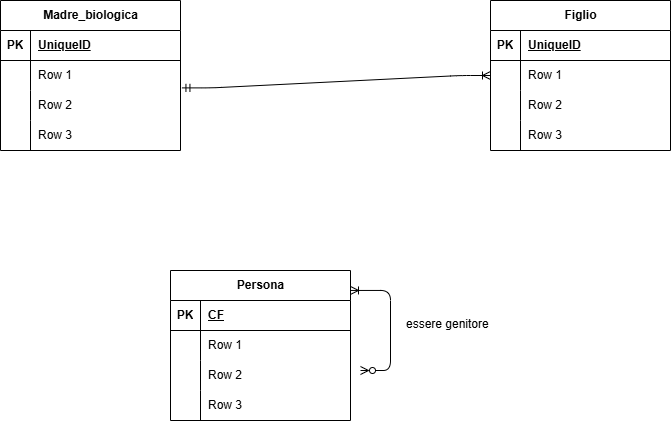

The diagram above was exported from draw.io. Its source (the exported page's mxGraphModel, read from the mxfile embedded in the PNG):
<mxGraphModel dx="1001" dy="488" grid="1" gridSize="10" guides="1" tooltips="1" connect="1" arrows="1" fold="1" page="1" pageScale="1" pageWidth="850" pageHeight="1100" math="0" shadow="0">
  <root>
    <mxCell id="0" />
    <mxCell id="1" parent="0" />
    <mxCell id="2fnU5X-Wdnu5-iDXOzg3-1" parent="1" style="shape=table;startSize=30;container=1;collapsible=1;childLayout=tableLayout;fixedRows=1;rowLines=0;fontStyle=1;align=center;resizeLast=1;html=1;" value="Madre_biologica" vertex="1">
      <mxGeometry height="150" width="180" x="120" y="20" as="geometry" />
    </mxCell>
    <mxCell id="2fnU5X-Wdnu5-iDXOzg3-2" parent="2fnU5X-Wdnu5-iDXOzg3-1" style="shape=tableRow;horizontal=0;startSize=0;swimlaneHead=0;swimlaneBody=0;fillColor=none;collapsible=0;dropTarget=0;points=[[0,0.5],[1,0.5]];portConstraint=eastwest;top=0;left=0;right=0;bottom=1;" value="" vertex="1">
      <mxGeometry height="30" width="180" y="30" as="geometry" />
    </mxCell>
    <mxCell id="2fnU5X-Wdnu5-iDXOzg3-3" parent="2fnU5X-Wdnu5-iDXOzg3-2" style="shape=partialRectangle;connectable=0;fillColor=none;top=0;left=0;bottom=0;right=0;fontStyle=1;overflow=hidden;whiteSpace=wrap;html=1;" value="PK" vertex="1">
      <mxGeometry height="30" width="30" as="geometry">
        <mxRectangle height="30" width="30" as="alternateBounds" />
      </mxGeometry>
    </mxCell>
    <mxCell id="2fnU5X-Wdnu5-iDXOzg3-4" parent="2fnU5X-Wdnu5-iDXOzg3-2" style="shape=partialRectangle;connectable=0;fillColor=none;top=0;left=0;bottom=0;right=0;align=left;spacingLeft=6;fontStyle=5;overflow=hidden;whiteSpace=wrap;html=1;" value="UniqueID" vertex="1">
      <mxGeometry height="30" width="150" x="30" as="geometry">
        <mxRectangle height="30" width="150" as="alternateBounds" />
      </mxGeometry>
    </mxCell>
    <mxCell id="2fnU5X-Wdnu5-iDXOzg3-5" parent="2fnU5X-Wdnu5-iDXOzg3-1" style="shape=tableRow;horizontal=0;startSize=0;swimlaneHead=0;swimlaneBody=0;fillColor=none;collapsible=0;dropTarget=0;points=[[0,0.5],[1,0.5]];portConstraint=eastwest;top=0;left=0;right=0;bottom=0;" value="" vertex="1">
      <mxGeometry height="30" width="180" y="60" as="geometry" />
    </mxCell>
    <mxCell id="2fnU5X-Wdnu5-iDXOzg3-6" parent="2fnU5X-Wdnu5-iDXOzg3-5" style="shape=partialRectangle;connectable=0;fillColor=none;top=0;left=0;bottom=0;right=0;editable=1;overflow=hidden;whiteSpace=wrap;html=1;" value="" vertex="1">
      <mxGeometry height="30" width="30" as="geometry">
        <mxRectangle height="30" width="30" as="alternateBounds" />
      </mxGeometry>
    </mxCell>
    <mxCell id="2fnU5X-Wdnu5-iDXOzg3-7" parent="2fnU5X-Wdnu5-iDXOzg3-5" style="shape=partialRectangle;connectable=0;fillColor=none;top=0;left=0;bottom=0;right=0;align=left;spacingLeft=6;overflow=hidden;whiteSpace=wrap;html=1;" value="Row 1" vertex="1">
      <mxGeometry height="30" width="150" x="30" as="geometry">
        <mxRectangle height="30" width="150" as="alternateBounds" />
      </mxGeometry>
    </mxCell>
    <mxCell id="2fnU5X-Wdnu5-iDXOzg3-8" parent="2fnU5X-Wdnu5-iDXOzg3-1" style="shape=tableRow;horizontal=0;startSize=0;swimlaneHead=0;swimlaneBody=0;fillColor=none;collapsible=0;dropTarget=0;points=[[0,0.5],[1,0.5]];portConstraint=eastwest;top=0;left=0;right=0;bottom=0;" value="" vertex="1">
      <mxGeometry height="30" width="180" y="90" as="geometry" />
    </mxCell>
    <mxCell id="2fnU5X-Wdnu5-iDXOzg3-9" parent="2fnU5X-Wdnu5-iDXOzg3-8" style="shape=partialRectangle;connectable=0;fillColor=none;top=0;left=0;bottom=0;right=0;editable=1;overflow=hidden;whiteSpace=wrap;html=1;" value="" vertex="1">
      <mxGeometry height="30" width="30" as="geometry">
        <mxRectangle height="30" width="30" as="alternateBounds" />
      </mxGeometry>
    </mxCell>
    <mxCell id="2fnU5X-Wdnu5-iDXOzg3-10" parent="2fnU5X-Wdnu5-iDXOzg3-8" style="shape=partialRectangle;connectable=0;fillColor=none;top=0;left=0;bottom=0;right=0;align=left;spacingLeft=6;overflow=hidden;whiteSpace=wrap;html=1;" value="Row 2" vertex="1">
      <mxGeometry height="30" width="150" x="30" as="geometry">
        <mxRectangle height="30" width="150" as="alternateBounds" />
      </mxGeometry>
    </mxCell>
    <mxCell id="2fnU5X-Wdnu5-iDXOzg3-11" parent="2fnU5X-Wdnu5-iDXOzg3-1" style="shape=tableRow;horizontal=0;startSize=0;swimlaneHead=0;swimlaneBody=0;fillColor=none;collapsible=0;dropTarget=0;points=[[0,0.5],[1,0.5]];portConstraint=eastwest;top=0;left=0;right=0;bottom=0;" value="" vertex="1">
      <mxGeometry height="30" width="180" y="120" as="geometry" />
    </mxCell>
    <mxCell id="2fnU5X-Wdnu5-iDXOzg3-12" parent="2fnU5X-Wdnu5-iDXOzg3-11" style="shape=partialRectangle;connectable=0;fillColor=none;top=0;left=0;bottom=0;right=0;editable=1;overflow=hidden;whiteSpace=wrap;html=1;" value="" vertex="1">
      <mxGeometry height="30" width="30" as="geometry">
        <mxRectangle height="30" width="30" as="alternateBounds" />
      </mxGeometry>
    </mxCell>
    <mxCell id="2fnU5X-Wdnu5-iDXOzg3-13" parent="2fnU5X-Wdnu5-iDXOzg3-11" style="shape=partialRectangle;connectable=0;fillColor=none;top=0;left=0;bottom=0;right=0;align=left;spacingLeft=6;overflow=hidden;whiteSpace=wrap;html=1;" value="Row 3" vertex="1">
      <mxGeometry height="30" width="150" x="30" as="geometry">
        <mxRectangle height="30" width="150" as="alternateBounds" />
      </mxGeometry>
    </mxCell>
    <mxCell id="2fnU5X-Wdnu5-iDXOzg3-14" parent="1" style="shape=table;startSize=30;container=1;collapsible=1;childLayout=tableLayout;fixedRows=1;rowLines=0;fontStyle=1;align=center;resizeLast=1;html=1;" value="Figlio" vertex="1">
      <mxGeometry height="150" width="180" x="610" y="20" as="geometry" />
    </mxCell>
    <mxCell id="2fnU5X-Wdnu5-iDXOzg3-15" parent="2fnU5X-Wdnu5-iDXOzg3-14" style="shape=tableRow;horizontal=0;startSize=0;swimlaneHead=0;swimlaneBody=0;fillColor=none;collapsible=0;dropTarget=0;points=[[0,0.5],[1,0.5]];portConstraint=eastwest;top=0;left=0;right=0;bottom=1;" value="" vertex="1">
      <mxGeometry height="30" width="180" y="30" as="geometry" />
    </mxCell>
    <mxCell id="2fnU5X-Wdnu5-iDXOzg3-16" parent="2fnU5X-Wdnu5-iDXOzg3-15" style="shape=partialRectangle;connectable=0;fillColor=none;top=0;left=0;bottom=0;right=0;fontStyle=1;overflow=hidden;whiteSpace=wrap;html=1;" value="PK" vertex="1">
      <mxGeometry height="30" width="30" as="geometry">
        <mxRectangle height="30" width="30" as="alternateBounds" />
      </mxGeometry>
    </mxCell>
    <mxCell id="2fnU5X-Wdnu5-iDXOzg3-17" parent="2fnU5X-Wdnu5-iDXOzg3-15" style="shape=partialRectangle;connectable=0;fillColor=none;top=0;left=0;bottom=0;right=0;align=left;spacingLeft=6;fontStyle=5;overflow=hidden;whiteSpace=wrap;html=1;" value="UniqueID" vertex="1">
      <mxGeometry height="30" width="150" x="30" as="geometry">
        <mxRectangle height="30" width="150" as="alternateBounds" />
      </mxGeometry>
    </mxCell>
    <mxCell id="2fnU5X-Wdnu5-iDXOzg3-18" parent="2fnU5X-Wdnu5-iDXOzg3-14" style="shape=tableRow;horizontal=0;startSize=0;swimlaneHead=0;swimlaneBody=0;fillColor=none;collapsible=0;dropTarget=0;points=[[0,0.5],[1,0.5]];portConstraint=eastwest;top=0;left=0;right=0;bottom=0;" value="" vertex="1">
      <mxGeometry height="30" width="180" y="60" as="geometry" />
    </mxCell>
    <mxCell id="2fnU5X-Wdnu5-iDXOzg3-19" parent="2fnU5X-Wdnu5-iDXOzg3-18" style="shape=partialRectangle;connectable=0;fillColor=none;top=0;left=0;bottom=0;right=0;editable=1;overflow=hidden;whiteSpace=wrap;html=1;" value="" vertex="1">
      <mxGeometry height="30" width="30" as="geometry">
        <mxRectangle height="30" width="30" as="alternateBounds" />
      </mxGeometry>
    </mxCell>
    <mxCell id="2fnU5X-Wdnu5-iDXOzg3-20" parent="2fnU5X-Wdnu5-iDXOzg3-18" style="shape=partialRectangle;connectable=0;fillColor=none;top=0;left=0;bottom=0;right=0;align=left;spacingLeft=6;overflow=hidden;whiteSpace=wrap;html=1;" value="Row 1" vertex="1">
      <mxGeometry height="30" width="150" x="30" as="geometry">
        <mxRectangle height="30" width="150" as="alternateBounds" />
      </mxGeometry>
    </mxCell>
    <mxCell id="2fnU5X-Wdnu5-iDXOzg3-21" parent="2fnU5X-Wdnu5-iDXOzg3-14" style="shape=tableRow;horizontal=0;startSize=0;swimlaneHead=0;swimlaneBody=0;fillColor=none;collapsible=0;dropTarget=0;points=[[0,0.5],[1,0.5]];portConstraint=eastwest;top=0;left=0;right=0;bottom=0;" value="" vertex="1">
      <mxGeometry height="30" width="180" y="90" as="geometry" />
    </mxCell>
    <mxCell id="2fnU5X-Wdnu5-iDXOzg3-22" parent="2fnU5X-Wdnu5-iDXOzg3-21" style="shape=partialRectangle;connectable=0;fillColor=none;top=0;left=0;bottom=0;right=0;editable=1;overflow=hidden;whiteSpace=wrap;html=1;" value="" vertex="1">
      <mxGeometry height="30" width="30" as="geometry">
        <mxRectangle height="30" width="30" as="alternateBounds" />
      </mxGeometry>
    </mxCell>
    <mxCell id="2fnU5X-Wdnu5-iDXOzg3-23" parent="2fnU5X-Wdnu5-iDXOzg3-21" style="shape=partialRectangle;connectable=0;fillColor=none;top=0;left=0;bottom=0;right=0;align=left;spacingLeft=6;overflow=hidden;whiteSpace=wrap;html=1;" value="Row 2" vertex="1">
      <mxGeometry height="30" width="150" x="30" as="geometry">
        <mxRectangle height="30" width="150" as="alternateBounds" />
      </mxGeometry>
    </mxCell>
    <mxCell id="2fnU5X-Wdnu5-iDXOzg3-24" parent="2fnU5X-Wdnu5-iDXOzg3-14" style="shape=tableRow;horizontal=0;startSize=0;swimlaneHead=0;swimlaneBody=0;fillColor=none;collapsible=0;dropTarget=0;points=[[0,0.5],[1,0.5]];portConstraint=eastwest;top=0;left=0;right=0;bottom=0;" value="" vertex="1">
      <mxGeometry height="30" width="180" y="120" as="geometry" />
    </mxCell>
    <mxCell id="2fnU5X-Wdnu5-iDXOzg3-25" parent="2fnU5X-Wdnu5-iDXOzg3-24" style="shape=partialRectangle;connectable=0;fillColor=none;top=0;left=0;bottom=0;right=0;editable=1;overflow=hidden;whiteSpace=wrap;html=1;" value="" vertex="1">
      <mxGeometry height="30" width="30" as="geometry">
        <mxRectangle height="30" width="30" as="alternateBounds" />
      </mxGeometry>
    </mxCell>
    <mxCell id="2fnU5X-Wdnu5-iDXOzg3-26" parent="2fnU5X-Wdnu5-iDXOzg3-24" style="shape=partialRectangle;connectable=0;fillColor=none;top=0;left=0;bottom=0;right=0;align=left;spacingLeft=6;overflow=hidden;whiteSpace=wrap;html=1;" value="Row 3" vertex="1">
      <mxGeometry height="30" width="150" x="30" as="geometry">
        <mxRectangle height="30" width="150" as="alternateBounds" />
      </mxGeometry>
    </mxCell>
    <mxCell id="2fnU5X-Wdnu5-iDXOzg3-27" edge="1" parent="1" source="2fnU5X-Wdnu5-iDXOzg3-8" style="edgeStyle=entityRelationEdgeStyle;fontSize=12;html=1;endArrow=ERoneToMany;startArrow=ERmandOne;entryX=0;entryY=0.5;entryDx=0;entryDy=0;exitX=1.008;exitY=-0.087;exitDx=0;exitDy=0;exitPerimeter=0;" target="2fnU5X-Wdnu5-iDXOzg3-14" value="">
      <mxGeometry height="100" relative="1" width="100" as="geometry">
        <mxPoint x="350" y="130" as="sourcePoint" />
        <mxPoint x="450" y="30" as="targetPoint" />
      </mxGeometry>
    </mxCell>
    <mxCell id="2fnU5X-Wdnu5-iDXOzg3-28" parent="1" style="shape=table;startSize=30;container=1;collapsible=1;childLayout=tableLayout;fixedRows=1;rowLines=0;fontStyle=1;align=center;resizeLast=1;html=1;" value="Persona" vertex="1">
      <mxGeometry height="150" width="180" x="290" y="290" as="geometry" />
    </mxCell>
    <mxCell id="2fnU5X-Wdnu5-iDXOzg3-29" parent="2fnU5X-Wdnu5-iDXOzg3-28" style="shape=tableRow;horizontal=0;startSize=0;swimlaneHead=0;swimlaneBody=0;fillColor=none;collapsible=0;dropTarget=0;points=[[0,0.5],[1,0.5]];portConstraint=eastwest;top=0;left=0;right=0;bottom=1;" value="" vertex="1">
      <mxGeometry height="30" width="180" y="30" as="geometry" />
    </mxCell>
    <mxCell id="2fnU5X-Wdnu5-iDXOzg3-30" parent="2fnU5X-Wdnu5-iDXOzg3-29" style="shape=partialRectangle;connectable=0;fillColor=none;top=0;left=0;bottom=0;right=0;fontStyle=1;overflow=hidden;whiteSpace=wrap;html=1;" value="PK" vertex="1">
      <mxGeometry height="30" width="30" as="geometry">
        <mxRectangle height="30" width="30" as="alternateBounds" />
      </mxGeometry>
    </mxCell>
    <mxCell id="2fnU5X-Wdnu5-iDXOzg3-31" parent="2fnU5X-Wdnu5-iDXOzg3-29" style="shape=partialRectangle;connectable=0;fillColor=none;top=0;left=0;bottom=0;right=0;align=left;spacingLeft=6;fontStyle=5;overflow=hidden;whiteSpace=wrap;html=1;" value="CF" vertex="1">
      <mxGeometry height="30" width="150" x="30" as="geometry">
        <mxRectangle height="30" width="150" as="alternateBounds" />
      </mxGeometry>
    </mxCell>
    <mxCell id="2fnU5X-Wdnu5-iDXOzg3-32" parent="2fnU5X-Wdnu5-iDXOzg3-28" style="shape=tableRow;horizontal=0;startSize=0;swimlaneHead=0;swimlaneBody=0;fillColor=none;collapsible=0;dropTarget=0;points=[[0,0.5],[1,0.5]];portConstraint=eastwest;top=0;left=0;right=0;bottom=0;" value="" vertex="1">
      <mxGeometry height="30" width="180" y="60" as="geometry" />
    </mxCell>
    <mxCell id="2fnU5X-Wdnu5-iDXOzg3-33" parent="2fnU5X-Wdnu5-iDXOzg3-32" style="shape=partialRectangle;connectable=0;fillColor=none;top=0;left=0;bottom=0;right=0;editable=1;overflow=hidden;whiteSpace=wrap;html=1;" value="" vertex="1">
      <mxGeometry height="30" width="30" as="geometry">
        <mxRectangle height="30" width="30" as="alternateBounds" />
      </mxGeometry>
    </mxCell>
    <mxCell id="2fnU5X-Wdnu5-iDXOzg3-34" parent="2fnU5X-Wdnu5-iDXOzg3-32" style="shape=partialRectangle;connectable=0;fillColor=none;top=0;left=0;bottom=0;right=0;align=left;spacingLeft=6;overflow=hidden;whiteSpace=wrap;html=1;" value="Row 1" vertex="1">
      <mxGeometry height="30" width="150" x="30" as="geometry">
        <mxRectangle height="30" width="150" as="alternateBounds" />
      </mxGeometry>
    </mxCell>
    <mxCell id="2fnU5X-Wdnu5-iDXOzg3-35" parent="2fnU5X-Wdnu5-iDXOzg3-28" style="shape=tableRow;horizontal=0;startSize=0;swimlaneHead=0;swimlaneBody=0;fillColor=none;collapsible=0;dropTarget=0;points=[[0,0.5],[1,0.5]];portConstraint=eastwest;top=0;left=0;right=0;bottom=0;" value="" vertex="1">
      <mxGeometry height="30" width="180" y="90" as="geometry" />
    </mxCell>
    <mxCell id="2fnU5X-Wdnu5-iDXOzg3-36" parent="2fnU5X-Wdnu5-iDXOzg3-35" style="shape=partialRectangle;connectable=0;fillColor=none;top=0;left=0;bottom=0;right=0;editable=1;overflow=hidden;whiteSpace=wrap;html=1;" value="" vertex="1">
      <mxGeometry height="30" width="30" as="geometry">
        <mxRectangle height="30" width="30" as="alternateBounds" />
      </mxGeometry>
    </mxCell>
    <mxCell id="2fnU5X-Wdnu5-iDXOzg3-37" parent="2fnU5X-Wdnu5-iDXOzg3-35" style="shape=partialRectangle;connectable=0;fillColor=none;top=0;left=0;bottom=0;right=0;align=left;spacingLeft=6;overflow=hidden;whiteSpace=wrap;html=1;" value="Row 2" vertex="1">
      <mxGeometry height="30" width="150" x="30" as="geometry">
        <mxRectangle height="30" width="150" as="alternateBounds" />
      </mxGeometry>
    </mxCell>
    <mxCell id="2fnU5X-Wdnu5-iDXOzg3-38" parent="2fnU5X-Wdnu5-iDXOzg3-28" style="shape=tableRow;horizontal=0;startSize=0;swimlaneHead=0;swimlaneBody=0;fillColor=none;collapsible=0;dropTarget=0;points=[[0,0.5],[1,0.5]];portConstraint=eastwest;top=0;left=0;right=0;bottom=0;" value="" vertex="1">
      <mxGeometry height="30" width="180" y="120" as="geometry" />
    </mxCell>
    <mxCell id="2fnU5X-Wdnu5-iDXOzg3-39" parent="2fnU5X-Wdnu5-iDXOzg3-38" style="shape=partialRectangle;connectable=0;fillColor=none;top=0;left=0;bottom=0;right=0;editable=1;overflow=hidden;whiteSpace=wrap;html=1;" value="" vertex="1">
      <mxGeometry height="30" width="30" as="geometry">
        <mxRectangle height="30" width="30" as="alternateBounds" />
      </mxGeometry>
    </mxCell>
    <mxCell id="2fnU5X-Wdnu5-iDXOzg3-40" parent="2fnU5X-Wdnu5-iDXOzg3-38" style="shape=partialRectangle;connectable=0;fillColor=none;top=0;left=0;bottom=0;right=0;align=left;spacingLeft=6;overflow=hidden;whiteSpace=wrap;html=1;" value="Row 3" vertex="1">
      <mxGeometry height="30" width="150" x="30" as="geometry">
        <mxRectangle height="30" width="150" as="alternateBounds" />
      </mxGeometry>
    </mxCell>
    <mxCell id="2fnU5X-Wdnu5-iDXOzg3-41" edge="1" parent="1" style="edgeStyle=entityRelationEdgeStyle;fontSize=12;html=1;endArrow=ERoneToMany;startArrow=ERzeroToMany;entryX=1;entryY=0.133;entryDx=0;entryDy=0;entryPerimeter=0;endFill=0;startFill=0;" target="2fnU5X-Wdnu5-iDXOzg3-28" value="">
      <mxGeometry height="100" relative="1" width="100" as="geometry">
        <mxPoint x="480" y="390" as="sourcePoint" />
        <mxPoint x="530" y="210" as="targetPoint" />
      </mxGeometry>
    </mxCell>
    <mxCell id="2fnU5X-Wdnu5-iDXOzg3-42" parent="1" style="text;strokeColor=none;fillColor=none;spacingLeft=4;spacingRight=4;overflow=hidden;rotatable=0;points=[[0,0.5],[1,0.5]];portConstraint=eastwest;fontSize=12;whiteSpace=wrap;html=1;" value="essere genitore" vertex="1">
      <mxGeometry height="30" width="100" x="520" y="330" as="geometry" />
    </mxCell>
  </root>
</mxGraphModel>